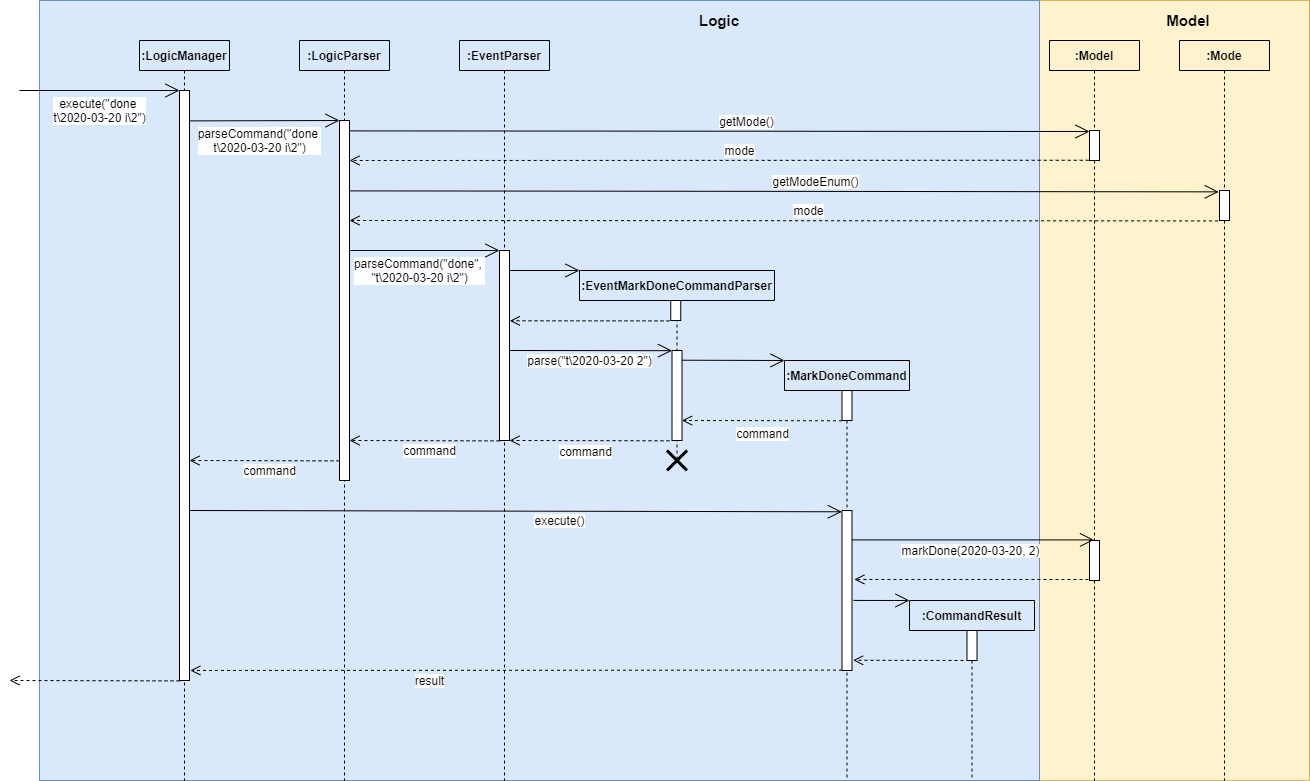

The diagram above was exported from draw.io. Its source (the exported page's mxGraphModel, read from the mxfile embedded in the PNG):
<mxGraphModel dx="665" dy="413" grid="1" gridSize="10" guides="1" tooltips="1" connect="1" arrows="1" fold="1" page="1" pageScale="1" pageWidth="1169" pageHeight="827" math="0" shadow="0">
  <root>
    <mxCell id="0" />
    <mxCell id="1" parent="0" />
    <mxCell id="rxTabpolAkKmEkgtnXln-80" value="" style="rounded=0;whiteSpace=wrap;html=1;fillColor=#fff2cc;strokeColor=#d6b656;" parent="1" vertex="1">
      <mxGeometry x="1040" width="270" height="780" as="geometry" />
    </mxCell>
    <mxCell id="rxTabpolAkKmEkgtnXln-79" value="" style="rounded=0;whiteSpace=wrap;html=1;fillColor=#dae8fc;strokeColor=#6c8ebf;" parent="1" vertex="1">
      <mxGeometry x="40" width="1000" height="780" as="geometry" />
    </mxCell>
    <mxCell id="rxTabpolAkKmEkgtnXln-36" value=":EventMarkDoneCommandParser" style="swimlane;fontStyle=1;childLayout=stackLayout;horizontal=1;startSize=30;fillColor=none;horizontalStack=0;resizeParent=1;resizeParentMax=0;resizeLast=0;collapsible=1;marginBottom=0;" parent="1" vertex="1">
      <mxGeometry x="580" y="270" width="195" height="30" as="geometry" />
    </mxCell>
    <mxCell id="rxTabpolAkKmEkgtnXln-72" value="" style="shape=umlLifeline;participant=umlEntity;perimeter=lifelinePerimeter;whiteSpace=wrap;html=1;container=1;collapsible=0;recursiveResize=0;verticalAlign=top;spacingTop=36;labelBackgroundColor=#ffffff;outlineConnect=0;size=0;" parent="1" vertex="1">
      <mxGeometry x="937.5" y="630" width="70" height="150" as="geometry" />
    </mxCell>
    <mxCell id="rxTabpolAkKmEkgtnXln-55" value="" style="shape=umlLifeline;participant=umlEntity;perimeter=lifelinePerimeter;whiteSpace=wrap;html=1;container=1;collapsible=0;recursiveResize=0;verticalAlign=top;spacingTop=36;labelBackgroundColor=#ffffff;outlineConnect=0;size=0;" parent="1" vertex="1">
      <mxGeometry x="812.5" y="390" width="70" height="390" as="geometry" />
    </mxCell>
    <mxCell id="rxTabpolAkKmEkgtnXln-61" value="" style="html=1;points=[];perimeter=orthogonalPerimeter;" parent="rxTabpolAkKmEkgtnXln-55" vertex="1">
      <mxGeometry x="30" y="120" width="10" height="160" as="geometry" />
    </mxCell>
    <mxCell id="rxTabpolAkKmEkgtnXln-6" value="" style="shape=umlLifeline;participant=umlEntity;perimeter=lifelinePerimeter;whiteSpace=wrap;html=1;container=1;collapsible=0;recursiveResize=0;verticalAlign=top;spacingTop=36;labelBackgroundColor=#ffffff;outlineConnect=0;size=0;" parent="1" vertex="1">
      <mxGeometry x="150" y="70" width="70" height="710" as="geometry" />
    </mxCell>
    <mxCell id="rxTabpolAkKmEkgtnXln-7" value="" style="html=1;points=[];perimeter=orthogonalPerimeter;" parent="rxTabpolAkKmEkgtnXln-6" vertex="1">
      <mxGeometry x="30" y="20" width="10" height="590" as="geometry" />
    </mxCell>
    <mxCell id="rxTabpolAkKmEkgtnXln-8" value="&lt;font style=&quot;font-size: 12px&quot;&gt;execute(&quot;done &lt;br&gt;t\2020-03-20 i\2&quot;)&lt;/font&gt;" style="endArrow=open;endFill=1;endSize=12;html=1;" parent="1" edge="1">
      <mxGeometry y="-20" width="160" relative="1" as="geometry">
        <mxPoint x="20" y="90" as="sourcePoint" />
        <mxPoint x="180" y="90" as="targetPoint" />
        <mxPoint as="offset" />
      </mxGeometry>
    </mxCell>
    <mxCell id="rxTabpolAkKmEkgtnXln-2" value=":LogicManager" style="swimlane;fontStyle=1;childLayout=stackLayout;horizontal=1;startSize=30;fillColor=none;horizontalStack=0;resizeParent=1;resizeParentMax=0;resizeLast=0;collapsible=1;marginBottom=0;" parent="1" vertex="1">
      <mxGeometry x="140" y="40" width="90" height="30" as="geometry" />
    </mxCell>
    <mxCell id="rxTabpolAkKmEkgtnXln-9" value="" style="shape=umlLifeline;participant=umlEntity;perimeter=lifelinePerimeter;whiteSpace=wrap;html=1;container=1;collapsible=0;recursiveResize=0;verticalAlign=top;spacingTop=36;labelBackgroundColor=#ffffff;outlineConnect=0;size=0;" parent="1" vertex="1">
      <mxGeometry x="310" y="70" width="70" height="710" as="geometry" />
    </mxCell>
    <mxCell id="rxTabpolAkKmEkgtnXln-10" value="" style="html=1;points=[];perimeter=orthogonalPerimeter;" parent="rxTabpolAkKmEkgtnXln-9" vertex="1">
      <mxGeometry x="30" y="50" width="10" height="360" as="geometry" />
    </mxCell>
    <mxCell id="rxTabpolAkKmEkgtnXln-11" value=":LogicParser" style="swimlane;fontStyle=1;childLayout=stackLayout;horizontal=1;startSize=30;fillColor=none;horizontalStack=0;resizeParent=1;resizeParentMax=0;resizeLast=0;collapsible=1;marginBottom=0;" parent="1" vertex="1">
      <mxGeometry x="300" y="40" width="90" height="30" as="geometry" />
    </mxCell>
    <mxCell id="rxTabpolAkKmEkgtnXln-12" value="&lt;font style=&quot;font-size: 12px&quot;&gt;parseCommand(&quot;done &lt;br&gt;t\2020-03-20 i\2&quot;)&lt;/font&gt;" style="endArrow=open;endFill=1;endSize=12;html=1;exitX=1.088;exitY=0.101;exitDx=0;exitDy=0;exitPerimeter=0;" parent="1" edge="1">
      <mxGeometry x="-0.0737" y="-20" width="160" relative="1" as="geometry">
        <mxPoint x="190.88" y="120.38999999999999" as="sourcePoint" />
        <mxPoint x="340" y="120" as="targetPoint" />
        <mxPoint as="offset" />
      </mxGeometry>
    </mxCell>
    <mxCell id="rxTabpolAkKmEkgtnXln-13" value="" style="shape=umlLifeline;participant=umlEntity;perimeter=lifelinePerimeter;whiteSpace=wrap;html=1;container=1;collapsible=0;recursiveResize=0;verticalAlign=top;spacingTop=36;labelBackgroundColor=#ffffff;outlineConnect=0;size=0;" parent="1" vertex="1">
      <mxGeometry x="1060" y="70" width="70" height="710" as="geometry" />
    </mxCell>
    <mxCell id="rxTabpolAkKmEkgtnXln-14" value="" style="html=1;points=[];perimeter=orthogonalPerimeter;" parent="rxTabpolAkKmEkgtnXln-13" vertex="1">
      <mxGeometry x="30" y="60" width="10" height="30" as="geometry" />
    </mxCell>
    <mxCell id="rxTabpolAkKmEkgtnXln-62" value="" style="html=1;points=[];perimeter=orthogonalPerimeter;" parent="rxTabpolAkKmEkgtnXln-13" vertex="1">
      <mxGeometry x="30" y="470" width="10" height="40" as="geometry" />
    </mxCell>
    <mxCell id="rxTabpolAkKmEkgtnXln-16" value="&lt;font style=&quot;font-size: 12px&quot;&gt;getMode()&lt;/font&gt;" style="endArrow=open;endFill=1;endSize=12;html=1;exitX=1.088;exitY=0.101;exitDx=0;exitDy=0;exitPerimeter=0;" parent="1" edge="1">
      <mxGeometry x="0.0733" y="10" width="160" relative="1" as="geometry">
        <mxPoint x="350" y="130.39" as="sourcePoint" />
        <mxPoint x="1090" y="131" as="targetPoint" />
        <mxPoint as="offset" />
      </mxGeometry>
    </mxCell>
    <mxCell id="rxTabpolAkKmEkgtnXln-18" value="&lt;font style=&quot;font-size: 12px&quot;&gt;mode&lt;/font&gt;" style="html=1;verticalAlign=bottom;endArrow=open;dashed=1;endSize=8;exitX=-0.082;exitY=0.992;exitDx=0;exitDy=0;exitPerimeter=0;" parent="1" source="rxTabpolAkKmEkgtnXln-14" edge="1">
      <mxGeometry x="-0.0563" relative="1" as="geometry">
        <mxPoint x="950" y="160" as="sourcePoint" />
        <mxPoint x="350" y="160" as="targetPoint" />
        <mxPoint as="offset" />
      </mxGeometry>
    </mxCell>
    <mxCell id="rxTabpolAkKmEkgtnXln-19" value="&lt;font style=&quot;font-size: 12px&quot;&gt;getModeEnum()&lt;/font&gt;" style="endArrow=open;endFill=1;endSize=12;html=1;exitX=1.088;exitY=0.101;exitDx=0;exitDy=0;exitPerimeter=0;entryX=-0.081;entryY=0.045;entryDx=0;entryDy=0;entryPerimeter=0;" parent="1" target="rxTabpolAkKmEkgtnXln-23" edge="1">
      <mxGeometry x="0.0733" y="10" width="160" relative="1" as="geometry">
        <mxPoint x="350" y="190.39" as="sourcePoint" />
        <mxPoint x="1060" y="190" as="targetPoint" />
        <mxPoint as="offset" />
      </mxGeometry>
    </mxCell>
    <mxCell id="rxTabpolAkKmEkgtnXln-20" value="&lt;font style=&quot;font-size: 12px&quot;&gt;mode&lt;/font&gt;" style="html=1;verticalAlign=bottom;endArrow=open;dashed=1;endSize=8;exitX=-0.142;exitY=1.014;exitDx=0;exitDy=0;exitPerimeter=0;" parent="1" source="rxTabpolAkKmEkgtnXln-23" edge="1">
      <mxGeometry x="-0.0563" relative="1" as="geometry">
        <mxPoint x="1060" y="220" as="sourcePoint" />
        <mxPoint x="350" y="220" as="targetPoint" />
        <mxPoint as="offset" />
      </mxGeometry>
    </mxCell>
    <mxCell id="rxTabpolAkKmEkgtnXln-22" value="" style="shape=umlLifeline;participant=umlEntity;perimeter=lifelinePerimeter;whiteSpace=wrap;html=1;container=1;collapsible=0;recursiveResize=0;verticalAlign=top;spacingTop=36;labelBackgroundColor=#ffffff;outlineConnect=0;size=0;" parent="1" vertex="1">
      <mxGeometry x="1190" y="70" width="70" height="710" as="geometry" />
    </mxCell>
    <mxCell id="rxTabpolAkKmEkgtnXln-23" value="" style="html=1;points=[];perimeter=orthogonalPerimeter;" parent="rxTabpolAkKmEkgtnXln-22" vertex="1">
      <mxGeometry x="30" y="120" width="10" height="30" as="geometry" />
    </mxCell>
    <mxCell id="rxTabpolAkKmEkgtnXln-25" value="" style="shape=umlLifeline;participant=umlEntity;perimeter=lifelinePerimeter;whiteSpace=wrap;html=1;container=1;collapsible=0;recursiveResize=0;verticalAlign=top;spacingTop=36;labelBackgroundColor=#ffffff;outlineConnect=0;size=0;" parent="1" vertex="1">
      <mxGeometry x="470" y="70" width="70" height="710" as="geometry" />
    </mxCell>
    <mxCell id="rxTabpolAkKmEkgtnXln-26" value="" style="html=1;points=[];perimeter=orthogonalPerimeter;" parent="rxTabpolAkKmEkgtnXln-25" vertex="1">
      <mxGeometry x="30" y="180" width="10" height="190" as="geometry" />
    </mxCell>
    <mxCell id="rxTabpolAkKmEkgtnXln-27" value=":EventParser" style="swimlane;fontStyle=1;childLayout=stackLayout;horizontal=1;startSize=30;fillColor=none;horizontalStack=0;resizeParent=1;resizeParentMax=0;resizeLast=0;collapsible=1;marginBottom=0;" parent="1" vertex="1">
      <mxGeometry x="460" y="40" width="90" height="30" as="geometry" />
    </mxCell>
    <mxCell id="rxTabpolAkKmEkgtnXln-28" value="&lt;font style=&quot;font-size: 12px&quot;&gt;parseCommand(&quot;done&quot;, &lt;br&gt;&quot;t\2020-03-20 i\2&quot;)&lt;/font&gt;" style="endArrow=open;endFill=1;endSize=12;html=1;exitX=1.088;exitY=0.101;exitDx=0;exitDy=0;exitPerimeter=0;" parent="1" edge="1">
      <mxGeometry x="-0.0667" y="-20" width="160" relative="1" as="geometry">
        <mxPoint x="350" y="250" as="sourcePoint" />
        <mxPoint x="500" y="250" as="targetPoint" />
        <mxPoint as="offset" />
      </mxGeometry>
    </mxCell>
    <mxCell id="rxTabpolAkKmEkgtnXln-29" value="&lt;font style=&quot;font-size: 12px&quot;&gt;command&lt;/font&gt;" style="html=1;verticalAlign=bottom;endArrow=open;dashed=1;endSize=8;" parent="1" edge="1">
      <mxGeometry x="-0.0674" y="20" relative="1" as="geometry">
        <mxPoint x="500" y="440.39" as="sourcePoint" />
        <mxPoint x="350" y="440" as="targetPoint" />
        <mxPoint as="offset" />
      </mxGeometry>
    </mxCell>
    <mxCell id="rxTabpolAkKmEkgtnXln-34" value="" style="shape=umlLifeline;participant=umlEntity;perimeter=lifelinePerimeter;whiteSpace=wrap;html=1;container=1;collapsible=0;recursiveResize=0;verticalAlign=top;spacingTop=36;labelBackgroundColor=#ffffff;outlineConnect=0;size=0;" parent="1" vertex="1">
      <mxGeometry x="641.25" y="300" width="72.5" height="160" as="geometry" />
    </mxCell>
    <mxCell id="rxTabpolAkKmEkgtnXln-35" value="" style="html=1;points=[];perimeter=orthogonalPerimeter;" parent="rxTabpolAkKmEkgtnXln-34" vertex="1">
      <mxGeometry x="30" width="10" height="20" as="geometry" />
    </mxCell>
    <mxCell id="rxTabpolAkKmEkgtnXln-42" value="" style="html=1;points=[];perimeter=orthogonalPerimeter;" parent="rxTabpolAkKmEkgtnXln-34" vertex="1">
      <mxGeometry x="31.25" y="50" width="10" height="90" as="geometry" />
    </mxCell>
    <mxCell id="rxTabpolAkKmEkgtnXln-39" value="" style="endArrow=open;endFill=1;endSize=12;html=1;" parent="1" edge="1">
      <mxGeometry x="0.0667" y="10" width="160" relative="1" as="geometry">
        <mxPoint x="510" y="270" as="sourcePoint" />
        <mxPoint x="580" y="270" as="targetPoint" />
        <mxPoint as="offset" />
      </mxGeometry>
    </mxCell>
    <mxCell id="rxTabpolAkKmEkgtnXln-40" value="" style="html=1;verticalAlign=bottom;endArrow=open;dashed=1;endSize=8;entryX=1.034;entryY=0.37;entryDx=0;entryDy=0;entryPerimeter=0;" parent="1" target="rxTabpolAkKmEkgtnXln-26" edge="1">
      <mxGeometry x="-0.0563" relative="1" as="geometry">
        <mxPoint x="670" y="320.39" as="sourcePoint" />
        <mxPoint x="513" y="320" as="targetPoint" />
        <mxPoint as="offset" />
      </mxGeometry>
    </mxCell>
    <mxCell id="rxTabpolAkKmEkgtnXln-41" value="&lt;font style=&quot;font-size: 12px&quot;&gt;parse(&quot;t\2020-03-20 2&quot;)&lt;/font&gt;" style="endArrow=open;endFill=1;endSize=12;html=1;entryX=0.002;entryY=0.002;entryDx=0;entryDy=0;entryPerimeter=0;" parent="1" target="rxTabpolAkKmEkgtnXln-42" edge="1">
      <mxGeometry x="-0.0154" y="-10" width="160" relative="1" as="geometry">
        <mxPoint x="510" y="350" as="sourcePoint" />
        <mxPoint x="670" y="350" as="targetPoint" />
        <mxPoint as="offset" />
      </mxGeometry>
    </mxCell>
    <mxCell id="rxTabpolAkKmEkgtnXln-43" value="" style="html=1;points=[];perimeter=orthogonalPerimeter;" parent="1" vertex="1">
      <mxGeometry x="842.5" y="390" width="10" height="30" as="geometry" />
    </mxCell>
    <mxCell id="rxTabpolAkKmEkgtnXln-47" value="" style="endArrow=open;endFill=1;endSize=12;html=1;exitX=0.991;exitY=0.108;exitDx=0;exitDy=0;exitPerimeter=0;entryX=0;entryY=0;entryDx=0;entryDy=0;" parent="1" source="rxTabpolAkKmEkgtnXln-42" target="rxTabpolAkKmEkgtnXln-44" edge="1">
      <mxGeometry x="0.0667" y="10" width="160" relative="1" as="geometry">
        <mxPoint x="688.62" y="360" as="sourcePoint" />
        <mxPoint x="770" y="360" as="targetPoint" />
        <mxPoint as="offset" />
      </mxGeometry>
    </mxCell>
    <mxCell id="rxTabpolAkKmEkgtnXln-44" value=":MarkDoneCommand" style="swimlane;fontStyle=1;childLayout=stackLayout;horizontal=1;startSize=30;fillColor=none;horizontalStack=0;resizeParent=1;resizeParentMax=0;resizeLast=0;collapsible=1;marginBottom=0;" parent="1" vertex="1">
      <mxGeometry x="785" y="360" width="125" height="30" as="geometry" />
    </mxCell>
    <mxCell id="rxTabpolAkKmEkgtnXln-50" value="" style="html=1;verticalAlign=bottom;endArrow=open;dashed=1;endSize=8;entryX=1;entryY=0.292;entryDx=0;entryDy=0;entryPerimeter=0;" parent="1" edge="1">
      <mxGeometry x="-0.0563" relative="1" as="geometry">
        <mxPoint x="842.5" y="420.31" as="sourcePoint" />
        <mxPoint x="682.5" y="420.00000000000006" as="targetPoint" />
        <mxPoint as="offset" />
      </mxGeometry>
    </mxCell>
    <mxCell id="rxTabpolAkKmEkgtnXln-51" value="&lt;font style=&quot;font-size: 12px&quot;&gt;command&lt;/font&gt;" style="text;html=1;align=center;verticalAlign=middle;resizable=0;points=[];labelBackgroundColor=#ffffff;" parent="rxTabpolAkKmEkgtnXln-50" vertex="1" connectable="0">
      <mxGeometry x="0.1422" y="-2" relative="1" as="geometry">
        <mxPoint x="11.16" y="13.870000000000001" as="offset" />
      </mxGeometry>
    </mxCell>
    <mxCell id="rxTabpolAkKmEkgtnXln-52" value="" style="html=1;verticalAlign=bottom;endArrow=open;dashed=1;endSize=8;entryX=1;entryY=0.292;entryDx=0;entryDy=0;entryPerimeter=0;" parent="1" edge="1">
      <mxGeometry x="-0.0563" relative="1" as="geometry">
        <mxPoint x="670" y="440.30999999999995" as="sourcePoint" />
        <mxPoint x="510" y="440" as="targetPoint" />
        <mxPoint as="offset" />
      </mxGeometry>
    </mxCell>
    <mxCell id="rxTabpolAkKmEkgtnXln-53" value="&lt;font style=&quot;font-size: 12px&quot;&gt;command&lt;/font&gt;" style="text;html=1;align=center;verticalAlign=middle;resizable=0;points=[];labelBackgroundColor=#ffffff;" parent="rxTabpolAkKmEkgtnXln-52" vertex="1" connectable="0">
      <mxGeometry x="0.1422" y="-2" relative="1" as="geometry">
        <mxPoint x="6.66" y="11.870000000000001" as="offset" />
      </mxGeometry>
    </mxCell>
    <mxCell id="rxTabpolAkKmEkgtnXln-54" value="" style="shape=umlDestroy;whiteSpace=wrap;html=1;strokeWidth=3;" parent="1" vertex="1">
      <mxGeometry x="667.5" y="450" width="20" height="20" as="geometry" />
    </mxCell>
    <mxCell id="rxTabpolAkKmEkgtnXln-57" value="&lt;font style=&quot;font-size: 12px&quot;&gt;command&lt;/font&gt;" style="html=1;verticalAlign=bottom;endArrow=open;dashed=1;endSize=8;" parent="1" edge="1">
      <mxGeometry x="-0.0674" y="20" relative="1" as="geometry">
        <mxPoint x="340" y="460.3899999999999" as="sourcePoint" />
        <mxPoint x="190" y="460" as="targetPoint" />
        <mxPoint as="offset" />
      </mxGeometry>
    </mxCell>
    <mxCell id="rxTabpolAkKmEkgtnXln-60" value="&lt;font style=&quot;font-size: 12px&quot;&gt;execute()&lt;/font&gt;" style="endArrow=open;endFill=1;endSize=12;html=1;exitX=0.991;exitY=0.108;exitDx=0;exitDy=0;exitPerimeter=0;entryX=-0.018;entryY=0.008;entryDx=0;entryDy=0;entryPerimeter=0;" parent="1" target="rxTabpolAkKmEkgtnXln-61" edge="1">
      <mxGeometry x="0.1345" y="-9" width="160" relative="1" as="geometry">
        <mxPoint x="190.00000000000028" y="510.0000000000001" as="sourcePoint" />
        <mxPoint x="840" y="510" as="targetPoint" />
        <mxPoint as="offset" />
      </mxGeometry>
    </mxCell>
    <mxCell id="rxTabpolAkKmEkgtnXln-63" value="&lt;font style=&quot;font-size: 12px&quot;&gt;markDone(2020-03-20, 2)&lt;/font&gt;" style="endArrow=open;endFill=1;endSize=12;html=1;exitX=0.991;exitY=0.108;exitDx=0;exitDy=0;exitPerimeter=0;" parent="1" target="rxTabpolAkKmEkgtnXln-13" edge="1">
      <mxGeometry x="-0.0289" y="-11" width="160" relative="1" as="geometry">
        <mxPoint x="852.5000000000003" y="539.4100000000001" as="sourcePoint" />
        <mxPoint x="950" y="540" as="targetPoint" />
        <mxPoint as="offset" />
      </mxGeometry>
    </mxCell>
    <mxCell id="rxTabpolAkKmEkgtnXln-65" value="" style="html=1;verticalAlign=bottom;endArrow=open;dashed=1;endSize=8;entryX=1.233;entryY=0.431;entryDx=0;entryDy=0;entryPerimeter=0;exitX=-0.108;exitY=0.975;exitDx=0;exitDy=0;exitPerimeter=0;" parent="1" source="rxTabpolAkKmEkgtnXln-62" target="rxTabpolAkKmEkgtnXln-61" edge="1">
      <mxGeometry relative="1" as="geometry">
        <mxPoint x="950" y="580" as="sourcePoint" />
        <mxPoint x="890" y="580" as="targetPoint" />
      </mxGeometry>
    </mxCell>
    <mxCell id="rxTabpolAkKmEkgtnXln-66" value="" style="html=1;points=[];perimeter=orthogonalPerimeter;" parent="1" vertex="1">
      <mxGeometry x="967.5" y="630" width="10" height="30" as="geometry" />
    </mxCell>
    <mxCell id="rxTabpolAkKmEkgtnXln-74" value="" style="html=1;verticalAlign=bottom;endArrow=open;dashed=1;endSize=8;entryX=1.114;entryY=0.936;entryDx=0;entryDy=0;entryPerimeter=0;" parent="1" target="rxTabpolAkKmEkgtnXln-61" edge="1">
      <mxGeometry relative="1" as="geometry">
        <mxPoint x="970" y="660" as="sourcePoint" />
        <mxPoint x="860" y="660" as="targetPoint" />
      </mxGeometry>
    </mxCell>
    <mxCell id="rxTabpolAkKmEkgtnXln-75" value="&lt;font style=&quot;font-size: 12px&quot;&gt;result&lt;/font&gt;" style="html=1;verticalAlign=bottom;endArrow=open;dashed=1;endSize=8;entryX=1.083;entryY=0.983;entryDx=0;entryDy=0;entryPerimeter=0;" parent="1" target="rxTabpolAkKmEkgtnXln-7" edge="1">
      <mxGeometry x="0.266" y="20" relative="1" as="geometry">
        <mxPoint x="842.5000000000002" y="669.6100000000001" as="sourcePoint" />
        <mxPoint x="648.6400000000001" y="669.76" as="targetPoint" />
        <mxPoint as="offset" />
      </mxGeometry>
    </mxCell>
    <mxCell id="rxTabpolAkKmEkgtnXln-24" value=":Mode" style="swimlane;fontStyle=1;childLayout=stackLayout;horizontal=1;startSize=30;fillColor=none;horizontalStack=0;resizeParent=1;resizeParentMax=0;resizeLast=0;collapsible=1;marginBottom=0;" parent="1" vertex="1">
      <mxGeometry x="1180" y="40" width="90" height="30" as="geometry" />
    </mxCell>
    <mxCell id="rxTabpolAkKmEkgtnXln-15" value=":Model" style="swimlane;fontStyle=1;childLayout=stackLayout;horizontal=1;startSize=30;fillColor=none;horizontalStack=0;resizeParent=1;resizeParentMax=0;resizeLast=0;collapsible=1;marginBottom=0;" parent="1" vertex="1">
      <mxGeometry x="1050" y="40" width="90" height="30" as="geometry" />
    </mxCell>
    <mxCell id="rxTabpolAkKmEkgtnXln-68" value="" style="endArrow=open;endFill=1;endSize=12;html=1;entryX=0;entryY=0;entryDx=0;entryDy=0;exitX=1.152;exitY=0.562;exitDx=0;exitDy=0;exitPerimeter=0;" parent="1" source="rxTabpolAkKmEkgtnXln-61" target="rxTabpolAkKmEkgtnXln-67" edge="1">
      <mxGeometry x="0.0667" y="10" width="160" relative="1" as="geometry">
        <mxPoint x="860" y="600" as="sourcePoint" />
        <mxPoint x="1130" y="600.59" as="targetPoint" />
        <mxPoint as="offset" />
      </mxGeometry>
    </mxCell>
    <mxCell id="rxTabpolAkKmEkgtnXln-67" value=":CommandResult" style="swimlane;fontStyle=1;childLayout=stackLayout;horizontal=1;startSize=30;fillColor=none;horizontalStack=0;resizeParent=1;resizeParentMax=0;resizeLast=0;collapsible=1;marginBottom=0;" parent="1" vertex="1">
      <mxGeometry x="910" y="600" width="125" height="30" as="geometry" />
    </mxCell>
    <mxCell id="rxTabpolAkKmEkgtnXln-81" value="" style="html=1;verticalAlign=bottom;endArrow=open;dashed=1;endSize=8;" parent="1" edge="1">
      <mxGeometry x="-0.1765" relative="1" as="geometry">
        <mxPoint x="180" y="680.3899999999999" as="sourcePoint" />
        <mxPoint x="10" y="680" as="targetPoint" />
        <mxPoint as="offset" />
      </mxGeometry>
    </mxCell>
    <mxCell id="rxTabpolAkKmEkgtnXln-83" value="&lt;b&gt;&lt;font style=&quot;font-size: 15px&quot;&gt;Logic&lt;/font&gt;&lt;/b&gt;" style="text;html=1;strokeColor=none;fillColor=none;align=center;verticalAlign=middle;whiteSpace=wrap;rounded=0;" parent="1" vertex="1">
      <mxGeometry x="700" y="10" width="40" height="20" as="geometry" />
    </mxCell>
    <mxCell id="rxTabpolAkKmEkgtnXln-84" value="&lt;b&gt;&lt;font style=&quot;font-size: 15px&quot;&gt;Model&lt;/font&gt;&lt;/b&gt;" style="text;html=1;strokeColor=none;fillColor=none;align=center;verticalAlign=middle;whiteSpace=wrap;rounded=0;" parent="1" vertex="1">
      <mxGeometry x="1169" y="10" width="40" height="20" as="geometry" />
    </mxCell>
  </root>
</mxGraphModel>